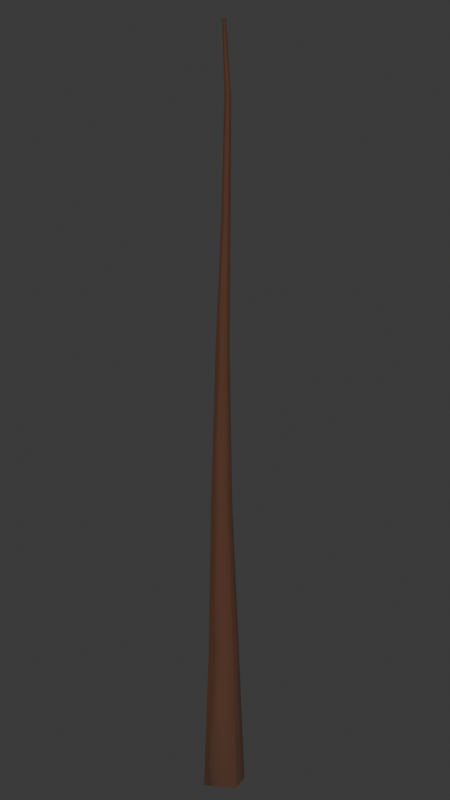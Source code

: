 # Source: pine_tree.blend  (saved by Blender 5.2.44; exported with 4.5.12 LTS)
import bpy
from mathutils import Matrix  # noqa: F401  (used for matrix-valued properties, if any)

bpy.ops.wm.read_factory_settings(use_empty=True)
scene = bpy.context.scene
scene.name = 'Scene'

# ---- collections
col_collection = bpy.data.collections.new('Collection'); scene.collection.children.link(col_collection)

# ---- images (referenced by path relative to the original .blend; pixels are not part of the script)
import os
ASSET_DIR = os.environ.get("B2B_ASSET_DIR", "")  # directory of the original .blend (textures are referenced by path, not embedded)
HERE = os.path.dirname(os.path.abspath(__file__))  # packed textures are extracted next to this script under _unpacked/

def load_image(name, relpath, width, height, colorspace="sRGB"):
    """Load a texture the original file referenced (path relative to the .blend, or extracted next to this script)."""
    p = next((c for c in (os.path.join(HERE, relpath), os.path.join(ASSET_DIR, relpath)) if relpath and os.path.exists(c)), "")
    if p:
        img = bpy.data.images.load(p, check_existing=True)
        img.name = name
    else:  # same state as the original file: an image datablock whose file is absent (Cycles renders it pink)
        img = bpy.data.images.new(name, width, height)
        img.source = "FILE"
        img.filepath = "//" + (relpath or name)
    img.colorspace_settings.name = colorspace
    return img
img_pine_branch_png = load_image('Pine_Branch.png', 'Pine_Branch.png', 1024, 1024, 'sRGB')

# ---- materials (node trees are filled in below, after node groups)
mat_pine_branch = bpy.data.materials.new('Pine_Branch')
mat_pine_bark = bpy.data.materials.new('Pine_Bark')
mat_pine_bark.alpha_threshold = 0.0
mat_pine_bark.use_backface_culling_lightprobe_volume = False
mat_pine_bark.roughness = 0.5
mat_pine_bark.line_color = (0.0, 0.0, 0.0, 1.0)

# ---- material node trees
mat_pine_branch.use_nodes = True; mat_pine_branch.node_tree.nodes.clear()
_N = mat_pine_branch.node_tree.nodes; _L = mat_pine_branch.node_tree.links
n0 = _N.new('ShaderNodeBsdfPrincipled'); n0.name = 'Principled BSDF'; n0.location = (-200, 100)
n0.inputs[2].default_value = 1.0
n1 = _N.new('ShaderNodeOutputMaterial'); n1.name = 'Material Output'; n1.location = (200, 100)
n2 = _N.new('ShaderNodeTexImage'); n2.name = 'Image Texture'; n2.location = (-490, 75)
n2.image = img_pine_branch_png
n2.interpolation = 'Closest'
_L.new(n0.outputs[0], n1.inputs[0])
_L.new(n2.outputs[0], n0.inputs[0])
_L.new(n2.outputs[1], n0.inputs[4])
n1.is_active_output = True
mat_pine_bark.use_nodes = True; mat_pine_bark.node_tree.nodes.clear()
_N = mat_pine_bark.node_tree.nodes; _L = mat_pine_bark.node_tree.links
n0 = _N.new('ShaderNodeOutputMaterial'); n0.name = 'Material Output'; n0.location = (200, 100)
n1 = _N.new('ShaderNodeBsdfPrincipled'); n1.name = 'Principled BSDF'; n1.location = (-200, 100)
n1.inputs[0].default_value = (0.05286, 0.01681, 0.005605, 1.0)
n1.inputs[2].default_value = 1.0
_L.new(n1.outputs[0], n0.inputs[0])
n0.is_active_output = True

# ---- world
world_world = bpy.data.worlds.new('World'); scene.world = world_world
world_world.use_nodes = True; world_world.node_tree.nodes.clear()
_N = world_world.node_tree.nodes; _L = world_world.node_tree.links
n0 = _N.new('ShaderNodeOutputWorld'); n0.name = 'World Output'; n0.location = (200, 100)
n1 = _N.new('ShaderNodeBackground'); n1.name = 'Background'; n1.location = (-200, 100)
n1.inputs[0].default_value = (0.05088, 0.05088, 0.05088, 1.0)
_L.new(n1.outputs[0], n0.inputs[0])
n0.is_active_output = True
world_world.color = (0.05088, 0.05088, 0.05088)
world_world.sun_shadow_jitter_overblur = 0.0

# ---- cameras
cam_camera = bpy.data.cameras.new('Camera')

# ---- lights
light_sun = bpy.data.lights.new('Sun', 'SUN')
light_sun.angle = 0.0
light_sun.energy = 3.0
light_sun_001 = bpy.data.lights.new('Sun.001', 'SUN')
light_sun_001.energy = 3.0

# ---- meshes
me_pine_branch = bpy.data.meshes.new('Pine_Branch')
me_pine_branch.from_pydata([(-1.0, 0.0004681, -0.001683), (1.0, 0.0004673, -0.001682), (-1.0, -0.5352, 1.925), (1.0, -0.5352, 1.925)], [], [(0, 1, 3, 2)])
_uv = me_pine_branch.uv_layers.new(name='UVMap')
_uv.uv.foreach_set('vector', [9.999e-05, 0.0001001, 0.9999, 9.999e-05, 0.9999, 0.9999, 0.0001, 0.9999])
me_pine_branch.materials.append(mat_pine_branch)
me_pine_branch.update()
me_pine_trunk = bpy.data.meshes.new('Pine_Trunk')
me_pine_trunk.from_pydata([(0.06317, -0.04366, 4.018), (0.09111, 0.05797, 4.018), (-0.0105, 0.0859, 4.02), (-0.03843, -0.01573, 4.02), (0.1344, -0.1847, -4.18e-05), (0.2154, 0.1102, -0.002122), (-0.07943, 0.1913, 4.18e-05), (-0.1605, -0.1036, 0.002122), (0.05162, -0.06919, 2.578), (0.09423, 0.08583, 2.578), (-0.06079, 0.1284, 2.577), (-0.1034, -0.02659, 2.577), (0.1178, -0.1309, 1.237), (0.1782, 0.08874, 1.235), (-0.04152, 0.1491, 1.232), (-0.1019, -0.07057, 1.234), (0.02308, -0.05324, 5.253), (-0.03314, -0.02196, 5.253), (-0.00187, 0.03423, 5.254), (0.05434, 0.002954, 5.255), (-0.001702, -0.05794, 6.404), (-0.04058, -0.03627, 6.402), (-0.0189, 0.002652, 6.403), (0.01998, -0.01901, 6.405), (-0.05089, -0.009641, 7.093), (-0.07388, 0.003164, 7.091), (-0.061, 0.02621, 7.09), (-0.03801, 0.01341, 7.093)], [], [(16, 17, 3, 0), (17, 18, 2, 3), (18, 19, 1, 2), (19, 16, 0, 1), (7, 6, 5, 4), (27, 26, 25, 24), (8, 9, 1, 0), (9, 10, 2, 1), (10, 11, 3, 2), (11, 8, 0, 3), (4, 5, 13, 12), (5, 6, 14, 13), (6, 7, 15, 14), (7, 4, 12, 15), (12, 13, 9, 8), (13, 14, 10, 9), (14, 15, 11, 10), (15, 12, 8, 11), (20, 21, 17, 16), (21, 22, 18, 17), (22, 23, 19, 18), (23, 20, 16, 19), (24, 25, 21, 20), (25, 26, 22, 21), (26, 27, 23, 22), (27, 24, 20, 23)])
me_pine_trunk.polygons.foreach_set('use_smooth', [True] * 26)
_ca = me_pine_trunk.color_attributes.new('Attribute', 'BYTE_COLOR', 'CORNER')
_ca.data.foreach_set('color', [1.0, 1.0, 1.0, 1.0, 1.0, 1.0, 1.0, 1.0, 1.0, 1.0, 1.0, 1.0, 1.0, 1.0, 1.0, 1.0, 1.0, 1.0, 1.0, 1.0, 1.0, 1.0, 1.0, 1.0, 1.0, 1.0, 1.0, 1.0, 1.0, 1.0, 1.0, 1.0, 1.0, 1.0, 1.0, 1.0, 1.0, 1.0, 1.0, 1.0, 1.0, 1.0, 1.0, 1.0, 1.0, 1.0, 1.0, 1.0, 1.0, 1.0, 1.0, 1.0, 1.0, 1.0, 1.0, 1.0, 1.0, 1.0, 1.0, 1.0, 1.0, 1.0, 1.0, 1.0, 1.0, 1.0, 1.0, 1.0, 1.0, 1.0, 1.0, 1.0, 1.0, 1.0, 1.0, 1.0, 1.0, 1.0, 1.0, 1.0, 1.0, 1.0, 1.0, 1.0, 1.0, 1.0, 1.0, 1.0, 1.0, 1.0, 1.0, 1.0, 1.0, 1.0, 1.0, 1.0, 1.0, 1.0, 1.0, 1.0, 1.0, 1.0, 1.0, 1.0, 1.0, 1.0, 1.0, 1.0, 1.0, 1.0, 1.0, 1.0, 1.0, 1.0, 1.0, 1.0, 1.0, 1.0, 1.0, 1.0, 1.0, 1.0, 1.0, 1.0, 1.0, 1.0, 1.0, 1.0, 1.0, 1.0, 1.0, 1.0, 1.0, 1.0, 1.0, 1.0, 1.0, 1.0, 1.0, 1.0, 1.0, 1.0, 1.0, 1.0, 1.0, 1.0, 1.0, 1.0, 1.0, 1.0, 1.0, 1.0, 1.0, 1.0, 1.0, 1.0, 1.0, 1.0, 1.0, 1.0, 1.0, 1.0, 1.0, 1.0, 1.0, 1.0, 1.0, 1.0, 1.0, 1.0, 1.0, 1.0, 1.0, 1.0, 1.0, 1.0, 1.0, 1.0, 1.0, 1.0, 1.0, 1.0, 1.0, 1.0, 1.0, 1.0, 1.0, 1.0, 1.0, 1.0, 1.0, 1.0, 1.0, 1.0, 1.0, 1.0, 1.0, 1.0, 1.0, 1.0, 1.0, 1.0, 1.0, 1.0, 1.0, 1.0, 1.0, 1.0, 1.0, 1.0, 1.0, 1.0, 1.0, 1.0, 1.0, 1.0, 1.0, 1.0, 1.0, 1.0, 1.0, 1.0, 1.0, 1.0, 1.0, 1.0, 1.0, 1.0, 1.0, 1.0, 1.0, 1.0, 1.0, 1.0, 1.0, 1.0, 1.0, 1.0, 1.0, 1.0, 1.0, 1.0, 1.0, 1.0, 1.0, 1.0, 1.0, 1.0, 1.0, 1.0, 1.0, 1.0, 1.0, 1.0, 1.0, 1.0, 1.0, 1.0, 1.0, 1.0, 1.0, 1.0, 1.0, 1.0, 1.0, 1.0, 1.0, 1.0, 1.0, 1.0, 1.0, 1.0, 1.0, 1.0, 1.0, 1.0, 1.0, 1.0, 1.0, 1.0, 1.0, 1.0, 1.0, 1.0, 1.0, 1.0, 1.0, 1.0, 1.0, 1.0, 1.0, 1.0, 1.0, 1.0, 1.0, 1.0, 1.0, 1.0, 1.0, 1.0, 1.0, 1.0, 1.0, 1.0, 1.0, 1.0, 1.0, 1.0, 1.0, 1.0, 1.0, 1.0, 1.0, 1.0, 1.0, 1.0, 1.0, 1.0, 1.0, 1.0, 1.0, 1.0, 1.0, 1.0, 1.0, 1.0, 1.0, 1.0, 1.0, 1.0, 1.0, 1.0, 1.0, 1.0, 1.0, 1.0, 1.0, 1.0, 1.0, 1.0, 1.0, 1.0, 1.0, 1.0, 1.0, 1.0, 1.0, 1.0, 1.0, 1.0, 1.0, 1.0, 1.0, 1.0, 1.0, 1.0, 1.0, 1.0, 1.0, 1.0, 1.0, 1.0, 1.0, 1.0, 1.0, 1.0, 1.0, 1.0, 1.0, 1.0, 1.0, 1.0, 1.0, 1.0, 1.0, 1.0, 1.0, 1.0, 1.0, 1.0, 1.0, 1.0, 1.0, 1.0, 1.0, 1.0, 1.0, 1.0, 1.0, 1.0, 1.0, 1.0, 1.0, 1.0, 1.0, 1.0, 1.0, 1.0, 1.0, 1.0, 1.0, 1.0, 1.0, 1.0, 1.0, 1.0, 1.0, 1.0, 1.0, 1.0, 1.0, 1.0, 1.0, 1.0, 1.0, 1.0])
me_pine_trunk.materials.append(mat_pine_bark)
me_pine_trunk.update()

# ---- objects
ob_pine_branch = bpy.data.objects.new('Pine_Branch', me_pine_branch)
ob_pine_tree = bpy.data.objects.new('Pine_Tree', me_pine_trunk)
ob_camera = bpy.data.objects.new('Camera', cam_camera)
ob_sun = bpy.data.objects.new('Sun', light_sun)
ob_sun_001 = bpy.data.objects.new('Sun.001', light_sun_001)

# ---- transforms, parenting, visibility, modifiers, constraints
ob_pine_branch.location = (0.0, 0.0, 0.0)
ob_pine_branch.rotation_euler = (-1.842, 3.374e-07, 3.142)
ob_pine_branch.hide_render = True
ob_pine_tree.location = (0.0, 0.0, 0.0)
_vg = ob_pine_tree.vertex_groups.new(name='leaves_place')
_vg = ob_pine_tree.vertex_groups.new(name='leaves_size')
_m = ob_pine_tree.modifiers.new('ParticleSystem', 'PARTICLE_SYSTEM')
ob_camera.location = (-10.34, 0.0, 3.555)
ob_camera.rotation_euler = (1.571, 0.0, -1.571)
ob_sun.location = (0.0, 0.0, 0.0)
ob_sun.rotation_euler = (0.0, -1.571, 0.7854)
ob_sun_001.location = (0.0, 0.0, 0.0)
ob_sun_001.rotation_euler = (0.0, -1.571, -0.7854)

# ---- collection membership
col_collection.objects.link(ob_pine_branch)
col_collection.objects.link(ob_pine_tree)
col_collection.objects.link(ob_camera)
col_collection.objects.link(ob_sun)
col_collection.objects.link(ob_sun_001)

# ---- scene / render settings (as saved in the file)
scene.camera = ob_camera
scene.frame_start = 1; scene.frame_end = 250; scene.frame_set(1)
scene.render.engine = 'BLENDER_EEVEE_NEXT'
scene.render.resolution_x = 1080
scene.render.resolution_y = 1920
scene.render.film_transparent = True
scene.render.bake_bias = 0.0
scene.render.bake_samples = 0
scene.cycles.sampling_pattern = 'TABULATED_SOBOL'
scene.eevee.use_volume_custom_range = False
scene.eevee.fast_gi_thickness_far = 0.0
bpy.context.view_layer.update()
